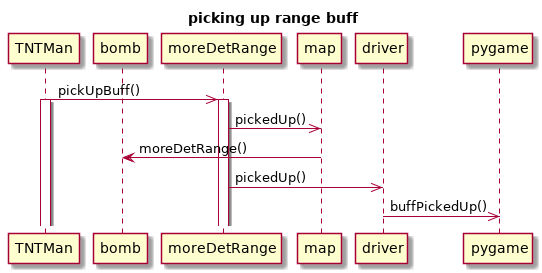

The diagram above was rendered by PlantUML. Its source (embedded in the PNG):
@startuml
title picking up range buff
participant driver order 30
participant pygame order 40
participant map order 20
participant moreDetRange order 15
participant bomb order 10
TNTMan ->> moreDetRange: pickUpBuff()
activate TNTMan
activate moreDetRange
moreDetRange ->> map: pickedUp()
map -> bomb: moreDetRange()
moreDetRange ->> driver: pickedUp()
driver ->> pygame: buffPickedUp()
@enduml